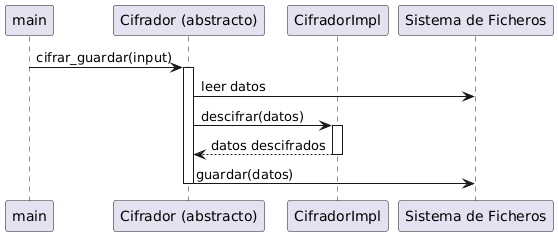

The diagram above was rendered by PlantUML. Its source (embedded in the PNG):
@startuml
participant main
participant "Cifrador (abstracto)" as Cifrador
participant CifradorImpl
participant "Sistema de Ficheros" as Archivo

main -> Cifrador : cifrar_guardar(input)
activate Cifrador

Cifrador -> Archivo : leer datos

Cifrador -> CifradorImpl : descifrar(datos)
activate CifradorImpl
CifradorImpl --> Cifrador : datos descifrados
deactivate CifradorImpl

Cifrador -> Archivo : guardar(datos)
deactivate Cifrador
@enduml